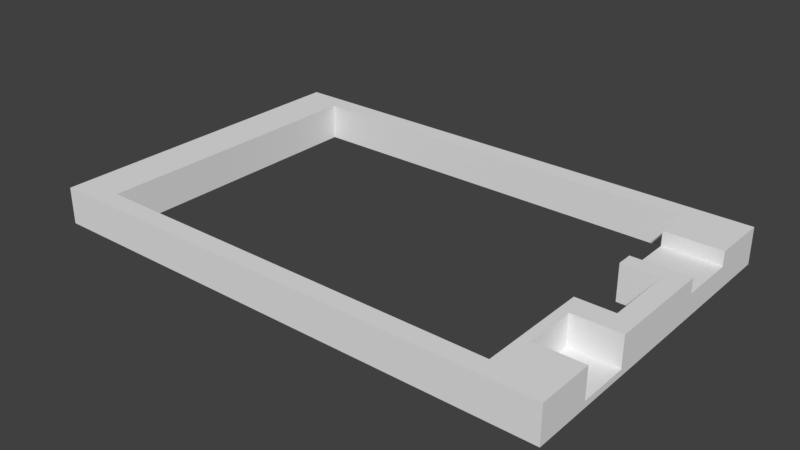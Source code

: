 # Source: flatlight_rev17_3.blend  (saved by Blender 2.79.7; exported with 4.5.12 LTS)
import bpy
from mathutils import Matrix  # noqa: F401  (used for matrix-valued properties, if any)

bpy.ops.wm.read_factory_settings(use_empty=True)
scene = bpy.context.scene
scene.name = 'Scene'

# ---- collections
col_collection_1 = bpy.data.collections.new('Collection 1'); scene.collection.children.link(col_collection_1)

# ---- world
world_world = bpy.data.worlds.new('World'); scene.world = world_world
world_world.color = (0.05088, 0.05088, 0.05088)
world_world.use_sun_shadow = False
world_world.sun_shadow_jitter_overblur = 0.0

# ---- meshes
me_cube_001 = bpy.data.meshes.new('Cube.001')
me_cube_001.from_pydata([(-24.39, -38.46, 0.0), (-24.39, -38.46, 2000.0), (-24.39, 1962.0, 0.0), (-24.39, 1962.0, 2000.0), (1976.0, -38.46, 0.0), (1976.0, -38.46, 2000.0), (1976.0, 1962.0, 0.0), (1976.0, 1962.0, 2000.0), (1902.0, 1962.0, 0.0), (48.78, 1962.0, 0.0), (48.78, 1962.0, 2000.0), (1902.0, 1962.0, 2000.0), (48.78, -38.46, 0.0), (1902.0, -38.46, 0.0), (1902.0, -38.46, 2000.0), (48.78, -38.46, 2000.0), (-24.39, 1846.0, 0.0), (-24.39, 1173.0, 0.0), (-24.39, 750.0, 0.0), (-24.39, 76.92, 0.0), (-24.39, 76.92, 2000.0), (-24.39, 750.0, 2000.0), (-24.39, 1173.0, 2000.0), (-24.39, 1846.0, 2000.0), (1976.0, 76.92, 0.0), (1976.0, 750.0, 0.0), (1976.0, 1173.0, 0.0), (1976.0, 1846.0, 0.0), (1976.0, 1846.0, 2000.0), (1976.0, 1173.0, 2000.0), (1976.0, 750.0, 2000.0), (1902.0, 1846.0, 2000.0), (1902.0, 1173.0, 2000.0), (1902.0, 750.0, 2000.0), (48.78, 1846.0, 2000.0), (48.78, 1173.0, 2000.0), (48.78, 750.0, 2000.0), (48.78, 76.92, 2000.0), (48.78, 1846.0, 0.0), (48.78, 1173.0, 0.0), (48.78, 750.0, 0.0), (48.78, 76.92, 0.0), (1902.0, 1846.0, 0.0), (1902.0, 1173.0, 0.0), (1902.0, 750.0, 0.0), (1902.0, 76.92, 0.0), (1756.0, 1962.0, 0.0), (146.3, 1962.0, 0.0), (146.3, 1962.0, 2000.0), (1756.0, 1962.0, 2000.0), (146.3, -38.46, 0.0), (1756.0, -38.46, 0.0), (1756.0, -38.46, 2000.0), (146.3, -38.46, 2000.0), (1756.0, 1846.0, 0.0), (146.3, 1846.0, 0.0), (1756.0, 1173.0, 0.0), (146.3, 1173.0, 0.0), (1756.0, 750.0, 0.0), (146.3, 750.0, 0.0), (1756.0, 76.92, 0.0), (146.3, 76.92, 0.0), (146.3, 1846.0, 2000.0), (1756.0, 1846.0, 2000.0), (146.3, 1173.0, 2000.0), (1756.0, 1173.0, 2000.0), (146.3, 750.0, 2000.0), (1756.0, 750.0, 2000.0), (146.3, 76.92, 2000.0), (1756.0, 76.92, 2000.0), (1976.0, 1269.0, 0.0), (1976.0, 1615.0, 0.0), (1976.0, 1615.0, 2000.0), (1976.0, 1269.0, 2000.0), (1902.0, 1615.0, 2000.0), (1902.0, 1269.0, 2000.0), (1902.0, 1615.0, 0.0), (1902.0, 1269.0, 0.0), (1756.0, 1615.0, 2000.0), (1756.0, 1269.0, 2000.0), (1756.0, 1615.0, 0.0), (1756.0, 1269.0, 0.0), (1976.0, 1615.0, 1207.0), (1976.0, 1269.0, 1207.0), (1756.0, 1615.0, 1207.0), (1756.0, 1269.0, 1207.0), (1902.0, 1615.0, 1207.0), (1902.0, 1269.0, 1207.0), (1976.0, 307.7, 0.0), (1976.0, 615.4, 0.0), (1976.0, 615.4, 2000.0), (1976.0, 307.7, 2000.0), (1902.0, 307.7, 2000.0), (1756.0, 615.4, 2000.0), (1756.0, 307.7, 2000.0), (1756.0, 307.7, 0.0), (1793.0, -38.46, 0.0), (1793.0, 750.0, 2000.0), (1793.0, -38.46, 2000.0), (1793.0, 750.0, 0.0), (1793.0, 76.92, 0.0), (1793.0, 615.4, 2000.0), (1793.0, 307.7, 2000.0), (1976.0, 615.4, 344.8), (1976.0, 307.7, 344.8), (1793.0, 615.4, 344.8), (1902.0, 615.4, 344.8), (1793.0, 307.7, 344.8), (1902.0, 307.7, 344.8), (1927.0, 1173.0, 2000.0), (1927.0, 750.0, 2000.0), (1927.0, 1269.0, 2000.0), (1927.0, 1269.0, 1207.0), (1927.0, 615.4, 344.8)], [], [(16, 23, 3, 2), (8, 11, 7, 6), (12, 15, 1, 0), (45, 24, 4, 13), (37, 20, 1, 15), (92, 91, 104, 108, 107, 102), (68, 37, 15, 53), (19, 41, 12, 0), (100, 45, 13, 96), (4, 5, 14, 13), (50, 53, 15, 12), (2, 3, 10, 9), (46, 49, 11, 8), (46, 8, 42, 54), (81, 77, 43, 56), (33, 32, 43, 44), (91, 92, 102, 94, 69, 68, 53, 52, 98, 14, 5), (2, 9, 38, 16), (16, 38, 39, 17), (17, 39, 40, 18), (18, 40, 41, 19), (48, 10, 34, 62), (62, 34, 35, 64), (64, 35, 36, 66), (66, 36, 37, 68), (7, 11, 31, 28), (111, 75, 32, 109), (109, 32, 33, 110), (93, 67, 58, 95, 94), (10, 3, 23, 34), (34, 23, 22, 35), (35, 22, 21, 36), (36, 21, 20, 37), (8, 6, 27, 42), (77, 70, 26, 43), (6, 7, 28, 27), (70, 73, 29, 26), (26, 29, 30, 25), (0, 1, 20, 19), (19, 20, 21, 18), (18, 21, 22, 17), (17, 22, 23, 16), (31, 63, 78, 74), (86, 84, 85, 87, 112, 83, 82), (60, 61, 68, 69), (75, 79, 65, 32), (61, 59, 66, 68), (11, 49, 63, 31), (49, 48, 62, 63), (40, 59, 61, 41), (57, 64, 66, 59), (39, 57, 59, 40), (64, 57, 55, 62), (38, 55, 57, 39), (54, 63, 62, 55), (9, 47, 55, 38), (47, 46, 54, 55), (9, 10, 48, 47), (47, 48, 49, 46), (96, 98, 52, 51), (51, 52, 53, 50), (41, 61, 50, 12), (61, 60, 51, 50), (88, 91, 5, 4, 24), (27, 28, 72, 71), (70, 71, 82, 83), (42, 27, 71, 76), (76, 71, 70, 77), (28, 31, 74, 72), (65, 56, 43, 32), (54, 42, 76, 80), (80, 76, 77, 81), (79, 75, 87, 85), (72, 74, 86, 82), (97, 33, 44, 99), (74, 78, 84, 86), (111, 73, 83, 112), (81, 85, 84, 80), (65, 79, 81, 56), (54, 80, 78, 63), (101, 93, 94, 102), (103, 113, 106, 105, 107, 108, 104), (67, 97, 99, 58), (13, 14, 98, 96), (89, 88, 24, 45, 100, 60, 95, 58, 99, 44, 43, 26, 25), (60, 100, 96, 51), (102, 107, 105, 101), (88, 89, 103, 104), (60, 69, 94, 95), (89, 90, 101, 105), (110, 33, 97, 67, 93, 101, 90, 30), (75, 111, 112, 87), (29, 109, 110, 30), (73, 111, 109, 29), (25, 30, 90, 89)])
me_cube_001.use_remesh_preserve_volume = False
me_cube_001.use_remesh_preserve_attributes = False
me_cube_001.use_mirror_vertex_groups = False
me_cube_001.update()

# ---- objects
ob_cube = bpy.data.objects.new('Cube', me_cube_001)

# ---- transforms, parenting, visibility, modifiers, constraints
ob_cube.location = (0.0, 0.0, 0.0)
ob_cube.scale = (0.041, 0.026, 0.0029)
ob_cube.lineart.crease_threshold = 0.0

# ---- collection membership
col_collection_1.objects.link(ob_cube)

# ---- scene / render settings (as saved in the file)
scene.frame_start = 1; scene.frame_end = 250; scene.frame_set(8)
scene.render.engine = 'BLENDER_EEVEE_NEXT'
scene.render.resolution_percentage = 50
scene.render.dither_intensity = 0.0
scene.cycles.use_denoising = False
scene.cycles.samples = 128
scene.cycles.sampling_pattern = 'TABULATED_SOBOL'
scene.cycles.use_adaptive_sampling = False
scene.cycles.use_light_tree = False
scene.view_settings.view_transform = 'Standard'
scene.unit_settings.scale_length = 0.001
bpy.context.view_layer.update()

# ---- added for rendering (the .blend has no active camera and no usable light): camera, sun
cam_auto = bpy.data.cameras.new('AutoCamera')
cam_auto.lens = 50.0
cam_auto.sensor_width = 36.0
cam_auto.clip_end = 1579.45
ob_auto_camera = bpy.data.objects.new('AutoCamera', cam_auto)
scene.collection.objects.link(ob_auto_camera)
ob_auto_camera.location = (129.998, -82.997, 74.898)
ob_auto_camera.rotation_euler = (1.09748, -7.21219e-08, 0.694738)
scene.camera = ob_auto_camera
light_auto_sun = bpy.data.lights.new('AutoSun', 'SUN')
light_auto_sun.energy = 3.0
light_auto_sun.angle = 0.0523599
ob_auto_sun = bpy.data.objects.new('AutoSun', light_auto_sun)
scene.collection.objects.link(ob_auto_sun)
ob_auto_sun.rotation_euler = (0.872665, 0.174533, 0.523599)
bpy.context.view_layer.update()
